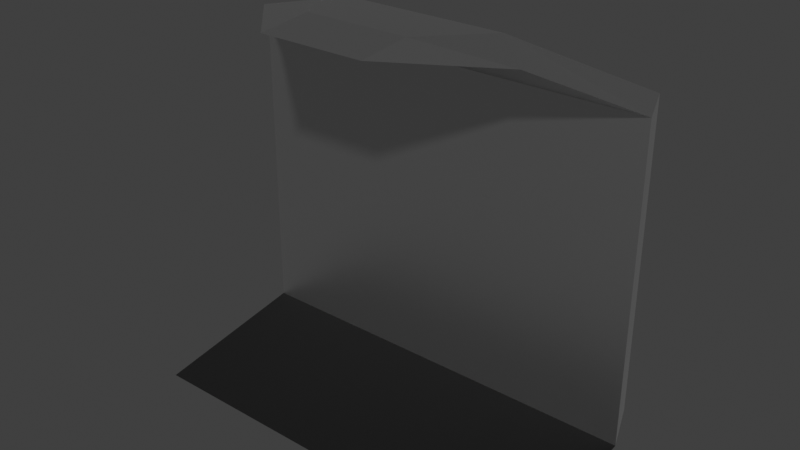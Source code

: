 # Source: core.blend  (saved by Blender 2.93.21; exported with 4.5.12 LTS)
import bpy
from mathutils import Matrix  # noqa: F401  (used for matrix-valued properties, if any)

bpy.ops.wm.read_factory_settings(use_empty=True)
scene = bpy.context.scene
scene.name = 'Scene'

# ---- collections
col_collection = bpy.data.collections.new('Collection'); scene.collection.children.link(col_collection)

# ---- materials (node trees are filled in below, after node groups)
mat_girder = bpy.data.materials.new('girder')
mat_girder.alpha_threshold = 0.0
mat_girder.use_transparent_shadow = False
mat_girder.line_color = (0.0, 0.0, 0.0, 1.0)
mat_glass = bpy.data.materials.new('glass')
mat_glass.use_backface_culling = True
mat_glass.use_transparent_shadow = False
mat_black = bpy.data.materials.new('black')
mat_black.use_transparent_shadow = False
mat_frame = bpy.data.materials.new('frame')
mat_frame.use_transparent_shadow = False

# ---- material node trees
mat_girder.use_nodes = True; mat_girder.node_tree.nodes.clear()
_N = mat_girder.node_tree.nodes; _L = mat_girder.node_tree.links
n0 = _N.new('ShaderNodeOutputMaterial'); n0.name = 'Material Output'; n0.location = (300, 300)
n1 = _N.new('ShaderNodeBsdfPrincipled'); n1.name = 'Principled BSDF'; n1.location = (10, 300)
n1.distribution = 'GGX'
n1.subsurface_method = 'BURLEY'
n1.inputs[1].default_value = 1.0
n1.inputs[2].default_value = 0.3853
n1.inputs[3].default_value = 1.45
n1.inputs[27].default_value = (0.0, 0.0, 0.0, 1.0)
n1.inputs[28].default_value = 1.0
_L.new(n1.outputs[0], n0.inputs[0])
n0.is_active_output = True
mat_glass.use_nodes = True; mat_glass.node_tree.nodes.clear()
_N = mat_glass.node_tree.nodes; _L = mat_glass.node_tree.links
n0 = _N.new('ShaderNodeBsdfPrincipled'); n0.name = 'Principled BSDF'; n0.location = (10, 300)
n0.distribution = 'GGX'
n0.subsurface_method = 'BURLEY'
n0.inputs[0].default_value = (0.4751, 0.5725, 0.5725, 1.0)
n0.inputs[1].default_value = 0.3897
n0.inputs[2].default_value = 0.1324
n0.inputs[3].default_value = 1.45
n0.inputs[27].default_value = (0.0, 0.0, 0.0, 1.0)
n0.inputs[28].default_value = 1.0
n1 = _N.new('ShaderNodeOutputMaterial'); n1.name = 'Material Output'; n1.location = (300, 300)
_L.new(n0.outputs[0], n1.inputs[0])
n1.is_active_output = True
mat_black.use_nodes = True; mat_black.node_tree.nodes.clear()
_N = mat_black.node_tree.nodes; _L = mat_black.node_tree.links
n0 = _N.new('ShaderNodeBsdfPrincipled'); n0.name = 'Principled BSDF'; n0.location = (10, 300)
n0.distribution = 'GGX'
n0.subsurface_method = 'BURLEY'
n0.inputs[0].default_value = (0.0, 0.0, 0.0, 1.0)
n0.inputs[2].default_value = 1.0
n0.inputs[3].default_value = 1.45
n0.inputs[27].default_value = (0.0, 0.0, 0.0, 1.0)
n0.inputs[28].default_value = 1.0
n1 = _N.new('ShaderNodeOutputMaterial'); n1.name = 'Material Output'; n1.location = (300, 300)
_L.new(n0.outputs[0], n1.inputs[0])
n1.is_active_output = True
mat_frame.use_nodes = True; mat_frame.node_tree.nodes.clear()
_N = mat_frame.node_tree.nodes; _L = mat_frame.node_tree.links
n0 = _N.new('ShaderNodeBsdfPrincipled'); n0.name = 'Principled BSDF'; n0.location = (10, 300)
n0.distribution = 'GGX'
n0.subsurface_method = 'BURLEY'
n0.inputs[0].default_value = (0.1902, 0.1902, 0.1902, 1.0)
n0.inputs[1].default_value = 1.0
n0.inputs[2].default_value = 0.7279
n0.inputs[3].default_value = 1.45
n0.inputs[27].default_value = (0.0, 0.0, 0.0, 1.0)
n0.inputs[28].default_value = 1.0
n1 = _N.new('ShaderNodeOutputMaterial'); n1.name = 'Material Output'; n1.location = (300, 300)
_L.new(n0.outputs[0], n1.inputs[0])
n1.is_active_output = True

# ---- world
world_world = bpy.data.worlds.new('World'); scene.world = world_world
world_world.use_nodes = True; world_world.node_tree.nodes.clear()
_N = world_world.node_tree.nodes; _L = world_world.node_tree.links
n0 = _N.new('ShaderNodeOutputWorld'); n0.name = 'World Output'; n0.location = (300, 300)
n1 = _N.new('ShaderNodeBackground'); n1.name = 'Background'; n1.location = (10, 300)
n1.inputs[0].default_value = (0.05088, 0.05088, 0.05088, 1.0)
_L.new(n1.outputs[0], n0.inputs[0])
n0.is_active_output = True
world_world.color = (0.05088, 0.05088, 0.05088)
world_world.use_sun_shadow = False
world_world.sun_shadow_jitter_overblur = 0.0

# ---- meshes
me_wallpanel = bpy.data.meshes.new('WallPanel')
me_wallpanel.from_pydata([(-4.0, 3.0, 3.0), (-4.0, 3.0, -3.0), (-2.3, 4.1, 2.2), (-2.3, 4.1, -2.2), (4.0, 3.0, 3.0), (4.0, 3.0, -3.0), (2.3, 4.1, 2.2), (2.3, 4.1, -2.2), (3.6, 4.0, -3.0), (3.6, 4.0, 3.0), (-3.6, 4.0, 3.0), (-3.6, 4.0, -3.0), (1.967, 4.0, -1.6), (1.967, 4.0, 1.6), (-1.967, 4.0, 1.6), (-1.967, 4.0, -1.6), (2.8, 4.1, -1.4), (2.8, 4.1, 1.192e-07), (2.8, 4.1, 1.4), (2.8, 3.9, -1.4), (2.8, 3.9, 1.192e-07), (2.8, 3.9, 1.4), (-2.8, 4.1, 1.4), (-2.8, 4.1, -1.192e-07), (-2.8, 4.1, -1.4), (-2.8, 3.9, 1.4), (-2.8, 3.9, -1.192e-07), (-2.8, 3.9, -1.4), (2.3, 3.9, 2.2), (2.2, 4.0, 1.228), (-2.3, 3.9, -2.2), (-2.2, 4.0, -1.228), (-2.3, 3.9, 2.2), (2.3, 3.9, -2.2), (2.2, 4.0, 1.192e-07), (2.2, 4.0, -1.228), (-2.2, 4.0, -1.192e-07), (-2.2, 4.0, 1.228), (2.4, 4.0, -1.285), (2.4, 4.0, 1.192e-07), (2.4, 4.0, 1.285), (-2.4, 4.0, 1.285), (-2.4, 4.0, -1.192e-07), (-2.4, 4.0, -1.285), (2.078, 4.0, 1.8), (-2.078, 4.0, -1.8), (-2.078, 4.0, 1.8), (2.078, 4.0, -1.8), (2.2, 3.2, -1.228), (2.2, 3.2, 1.741e-07), (2.2, 3.2, 1.228), (-2.2, 3.2, 1.228), (-2.2, 3.2, -6.435e-08), (-2.2, 3.2, -1.228), (1.967, 3.2, 1.6), (-1.967, 3.2, -1.6), (-1.967, 3.2, 1.6), (1.967, 3.2, -1.6), (-1.6, 2.6, 3.9), (1.6, 2.6, 3.9), (-2.6, 1.6, 3.8), (2.6, 1.6, 3.8), (-1.0, 1.0, 4.1), (1.0, 1.0, 4.1), (-1.0, -1.51e-07, 4.0), (1.0, 1.51e-07, 4.0), (4.0, 6.04e-07, -3.5), (3.6, 1.0, -3.5), (-4.0, -6.04e-07, -3.5), (-3.6, 1.0, -3.5)], [], [(4, 9, 59, 61), (2, 6, 28, 32), (8, 9, 4, 5), (5, 1, 68, 66), (1, 0, 10, 11), (5, 4, 0, 1), (7, 16, 17, 18, 6, 9, 8), (2, 22, 23, 24, 3, 11, 10), (6, 2, 10, 9), (3, 7, 8, 11), (31, 36, 52, 53), (16, 7, 33, 19), (7, 3, 30, 33), (22, 2, 32, 25), (6, 18, 21, 28), (21, 18, 16, 19), (3, 24, 27, 30), (27, 24, 22, 25), (40, 44, 28, 21), (43, 45, 30, 27), (44, 46, 32, 28), (45, 47, 33, 30), (47, 38, 19, 33), (38, 39, 20, 19), (39, 40, 21, 20), (46, 41, 25, 32), (41, 42, 26, 25), (42, 43, 27, 26), (35, 34, 39, 38), (34, 29, 40, 39), (37, 36, 42, 41), (36, 31, 43, 42), (29, 13, 44, 40), (31, 15, 45, 43), (13, 14, 46, 44), (15, 12, 47, 45), (12, 35, 38, 47), (14, 37, 41, 46), (55, 53, 52, 51, 56, 54, 50, 49, 48, 57), (34, 35, 48, 49), (12, 15, 55, 57), (13, 29, 50, 54), (29, 34, 49, 50), (35, 12, 57, 48), (15, 31, 53, 55), (36, 37, 51, 52), (37, 14, 56, 51), (14, 13, 54, 56), (61, 59, 63, 65), (10, 0, 60, 58), (0, 4, 61, 60), (9, 10, 58, 59), (64, 65, 63, 62), (59, 58, 62, 63), (60, 61, 65, 64), (58, 60, 64, 62), (66, 68, 69, 67), (11, 8, 67, 69), (8, 5, 66, 67), (1, 11, 69, 68)])
me_wallpanel.polygons.foreach_set('material_index', [0, 0, 0, 2, 0, 0, 0, 0, 0, 0, 3, 0, 0, 0, 0, 0, 0, 0, 3, 3, 3, 3, 3, 3, 3, 3, 3, 3, 3, 3, 3, 3, 3, 3, 3, 3, 3, 3, 1, 3, 3, 3, 3, 3, 3, 3, 3, 3, 0, 0, 0, 0, 0, 0, 0, 0, 0, 0, 0, 0])
_uv = me_wallpanel.uv_layers.new(name='UVMap')
_uv.uv.foreach_set('vector', [0.625, 0.25, 0.625, 0.0, 0.625, 0.0, 0.625, 0.25, 0.5917, 0.7778, 0.5917, 0.9722, 0.5917, 0.9722, 0.5917, 0.7778, 0.375, 0.0, 0.625, 0.0, 0.625, 0.25, 0.375, 0.25, 0.375, 0.25, 0.375, 0.5, 0.375, 0.5, 0.375, 0.25, 0.375, 0.5, 0.625, 0.5, 0.625, 0.75, 0.375, 0.75, 0.375, 0.25, 0.625, 0.25, 0.625, 0.5, 0.375, 0.5, 0.4083, 0.9722, 0.4542, 0.9722, 0.5, 0.9722, 0.5458, 0.9722, 0.5917, 0.9722, 0.625, 1.0, 0.375, 1.0, 0.5917, 0.7778, 0.5458, 0.7778, 0.5, 0.7778, 0.4542, 0.7778, 0.4083, 0.7778, 0.375, 0.75, 0.625, 0.75, 0.5917, 0.9722, 0.5917, 0.7778, 0.625, 0.75, 0.625, 1.0, 0.4083, 0.7778, 0.4083, 0.9722, 0.375, 1.0, 0.375, 0.75, 0.4543, 0.7939, 0.5, 0.7967, 0.5, 0.7967, 0.4543, 0.7939, 0.4542, 0.9722, 0.4083, 0.9722, 0.4083, 0.9722, 0.4542, 0.9722, 0.4083, 0.9722, 0.4083, 0.7778, 0.4083, 0.7778, 0.4083, 0.9722, 0.5458, 0.7778, 0.5917, 0.7778, 0.5917, 0.7778, 0.5458, 0.7778, 0.5917, 0.9722, 0.5458, 0.9722, 0.5458, 0.9722, 0.5917, 0.9722, 0.5458, 0.9722, 0.5458, 0.9722, 0.4542, 0.9722, 0.4542, 0.9722, 0.4083, 0.7778, 0.4542, 0.7778, 0.4542, 0.7778, 0.4083, 0.7778, 0.4542, 0.7778, 0.4542, 0.7778, 0.5458, 0.7778, 0.5458, 0.7778, 0.5463, 0.9621, 0.5725, 0.9582, 0.5917, 0.9722, 0.5458, 0.9722, 0.4537, 0.7879, 0.4275, 0.7918, 0.4083, 0.7778, 0.4542, 0.7778, 0.5725, 0.9582, 0.5725, 0.7918, 0.5917, 0.7778, 0.5917, 0.9722, 0.4275, 0.7918, 0.4275, 0.9582, 0.4083, 0.9722, 0.4083, 0.7778, 0.4275, 0.9582, 0.4537, 0.9621, 0.4542, 0.9722, 0.4083, 0.9722, 0.4537, 0.9621, 0.5, 0.9596, 0.5, 0.9722, 0.4542, 0.9722, 0.5, 0.9596, 0.5463, 0.9621, 0.5458, 0.9722, 0.5, 0.9722, 0.5725, 0.7918, 0.5463, 0.7879, 0.5458, 0.7778, 0.5917, 0.7778, 0.5463, 0.7879, 0.5, 0.7904, 0.5, 0.7778, 0.5458, 0.7778, 0.5, 0.7904, 0.4537, 0.7879, 0.4542, 0.7778, 0.5, 0.7778, 0.4543, 0.9561, 0.5, 0.9533, 0.5, 0.9596, 0.4537, 0.9621, 0.5, 0.9533, 0.5457, 0.9561, 0.5463, 0.9621, 0.5, 0.9596, 0.5457, 0.7939, 0.5, 0.7967, 0.5, 0.7904, 0.5463, 0.7879, 0.5, 0.7967, 0.4543, 0.7939, 0.4537, 0.7879, 0.5, 0.7904, 0.5457, 0.9561, 0.5635, 0.9521, 0.5725, 0.9582, 0.5463, 0.9621, 0.4543, 0.7939, 0.4365, 0.7979, 0.4275, 0.7918, 0.4537, 0.7879, 0.5635, 0.9521, 0.5635, 0.7979, 0.5725, 0.7918, 0.5725, 0.9582, 0.4365, 0.7979, 0.4365, 0.9521, 0.4275, 0.9582, 0.4275, 0.7918, 0.4365, 0.9521, 0.4543, 0.9561, 0.4537, 0.9621, 0.4275, 0.9582, 0.5635, 0.7979, 0.5457, 0.7939, 0.5463, 0.7879, 0.5725, 0.7918, 0.4365, 0.7979, 0.4543, 0.7939, 0.5, 0.7967, 0.5457, 0.7939, 0.5635, 0.7979, 0.5635, 0.9521, 0.5457, 0.9561, 0.5, 0.9533, 0.4543, 0.9561, 0.4365, 0.9521, 0.5, 0.9533, 0.4543, 0.9561, 0.4543, 0.9561, 0.5, 0.9533, 0.4365, 0.9521, 0.4365, 0.7979, 0.4365, 0.7979, 0.4365, 0.9521, 0.5635, 0.9521, 0.5457, 0.9561, 0.5457, 0.9561, 0.5635, 0.9521, 0.5457, 0.9561, 0.5, 0.9533, 0.5, 0.9533, 0.5457, 0.9561, 0.4543, 0.9561, 0.4365, 0.9521, 0.4365, 0.9521, 0.4543, 0.9561, 0.4365, 0.7979, 0.4543, 0.7939, 0.4543, 0.7939, 0.4365, 0.7979, 0.5, 0.7967, 0.5457, 0.7939, 0.5457, 0.7939, 0.5, 0.7967, 0.5457, 0.7939, 0.5635, 0.7979, 0.5635, 0.7979, 0.5457, 0.7939, 0.5635, 0.7979, 0.5635, 0.9521, 0.5635, 0.9521, 0.5635, 0.7979, 0.625, 0.25, 0.625, 0.0, 0.625, 0.0, 0.625, 0.25, 0.625, 0.75, 0.625, 0.5, 0.625, 0.5, 0.625, 0.75, 0.625, 0.5, 0.625, 0.25, 0.625, 0.25, 0.625, 0.5, 0.625, 1.0, 0.625, 0.75, 0.625, 0.75, 0.625, 1.0, 0.625, 0.5, 0.875, 0.5, 0.875, 0.75, 0.625, 0.75, 0.625, 1.0, 0.625, 0.75, 0.625, 0.75, 0.625, 1.0, 0.625, 0.5, 0.625, 0.25, 0.625, 0.25, 0.625, 0.5, 0.625, 0.75, 0.625, 0.5, 0.625, 0.5, 0.625, 0.75, 0.125, 0.5, 0.375, 0.5, 0.375, 0.75, 0.125, 0.75, 0.375, 0.75, 0.375, 1.0, 0.375, 1.0, 0.375, 0.75, 0.375, 0.0, 0.375, 0.25, 0.375, 0.25, 0.375, 0.0, 0.375, 0.5, 0.375, 0.75, 0.375, 0.75, 0.375, 0.5])
me_wallpanel.materials.append(mat_girder)
me_wallpanel.materials.append(mat_glass)
me_wallpanel.materials.append(mat_black)
me_wallpanel.materials.append(mat_frame)
me_wallpanel.use_remesh_preserve_volume = False
me_wallpanel.use_remesh_preserve_attributes = False
me_wallpanel.use_mirror_vertex_groups = False
me_wallpanel.update()

# ---- objects
ob_wall = bpy.data.objects.new('Wall', me_wallpanel)

# ---- transforms, parenting, visibility, modifiers, constraints
ob_wall.location = (0.0, 0.0, 0.0)
ob_wall.lock_rotations_4d = False
ob_wall.empty_display_type = 'ARROWS'
ob_wall.lineart.crease_threshold = 0.0

# ---- collection membership
col_collection.objects.link(ob_wall)

# ---- scene / render settings (as saved in the file)
scene.frame_start = 1; scene.frame_end = 250; scene.frame_set(1)
scene.render.engine = 'BLENDER_EEVEE_NEXT'
scene.cycles.use_denoising = False
scene.cycles.samples = 128
scene.cycles.sampling_pattern = 'TABULATED_SOBOL'
scene.cycles.use_adaptive_sampling = False
scene.cycles.use_light_tree = False
scene.view_settings.view_transform = 'Standard'
bpy.context.view_layer.update()

# ---- added for rendering (the .blend has no active camera and no usable light): camera, sun
cam_auto = bpy.data.cameras.new('AutoCamera')
cam_auto.lens = 50.0
cam_auto.sensor_width = 36.0
cam_auto.clip_end = 1000.0
ob_auto_camera = bpy.data.objects.new('AutoCamera', cam_auto)
scene.collection.objects.link(ob_auto_camera)
ob_auto_camera.location = (10.8914, -11.0196, 9.01308)
ob_auto_camera.rotation_euler = (1.09748, -7.21219e-08, 0.694738)
scene.camera = ob_auto_camera
light_auto_sun = bpy.data.lights.new('AutoSun', 'SUN')
light_auto_sun.energy = 3.0
light_auto_sun.angle = 0.0523599
ob_auto_sun = bpy.data.objects.new('AutoSun', light_auto_sun)
scene.collection.objects.link(ob_auto_sun)
ob_auto_sun.rotation_euler = (0.872665, 0.174533, 0.523599)
bpy.context.view_layer.update()
